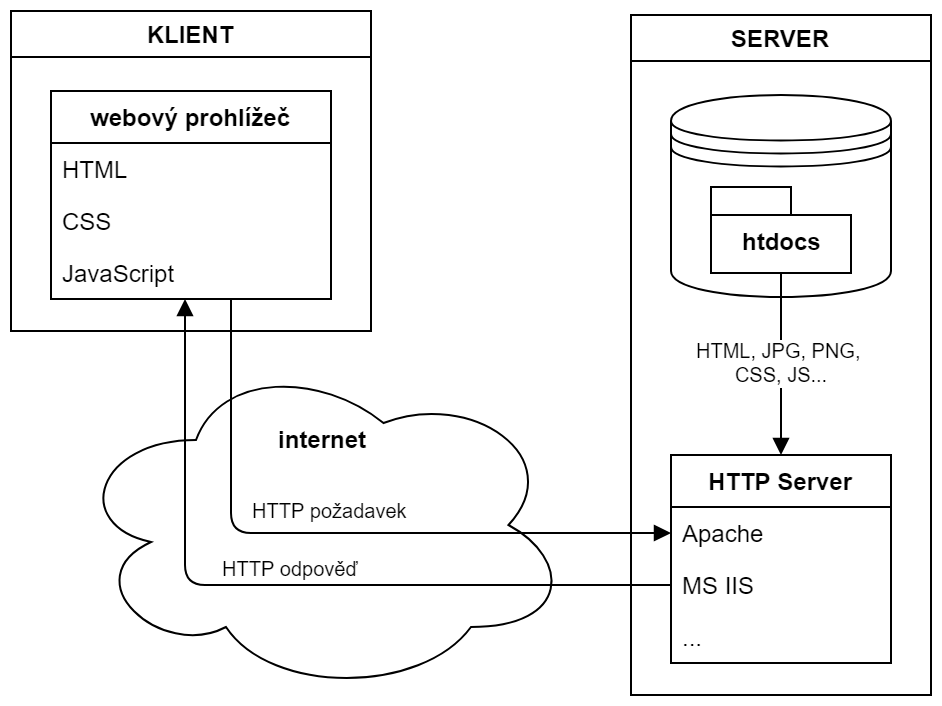

The diagram above was exported from draw.io. Its source (the exported page's mxGraphModel, read from the mxfile embedded in the PNG):
<mxGraphModel dx="1394" dy="824" grid="1" gridSize="10" guides="1" tooltips="1" connect="1" arrows="1" fold="1" page="1" pageScale="1" pageWidth="1169" pageHeight="827" math="0" shadow="0">
  <root>
    <mxCell id="0" />
    <mxCell id="1" parent="0" />
    <mxCell id="eoNaVuVWYS6FU10p1SU8-1" value="&lt;b&gt;&lt;br&gt;&lt;br&gt;internet&lt;/b&gt;" style="ellipse;shape=cloud;whiteSpace=wrap;html=1;verticalAlign=top;align=center;" parent="1" vertex="1">
      <mxGeometry x="40" y="180" width="250" height="170" as="geometry" />
    </mxCell>
    <mxCell id="eoNaVuVWYS6FU10p1SU8-2" value="KLIENT" style="swimlane;" parent="1" vertex="1">
      <mxGeometry x="10" y="8" width="180" height="160" as="geometry">
        <mxRectangle x="170" y="230" width="80" height="23" as="alternateBounds" />
      </mxGeometry>
    </mxCell>
    <mxCell id="eoNaVuVWYS6FU10p1SU8-7" value="webový prohlížeč" style="swimlane;fontStyle=1;childLayout=stackLayout;horizontal=1;startSize=26;fillColor=none;horizontalStack=0;resizeParent=1;resizeParentMax=0;resizeLast=0;collapsible=1;marginBottom=0;" parent="eoNaVuVWYS6FU10p1SU8-2" vertex="1">
      <mxGeometry x="20" y="40" width="140" height="104" as="geometry">
        <mxRectangle x="20" y="40" width="130" height="26" as="alternateBounds" />
      </mxGeometry>
    </mxCell>
    <mxCell id="eoNaVuVWYS6FU10p1SU8-8" value="HTML" style="text;strokeColor=none;fillColor=none;align=left;verticalAlign=top;spacingLeft=4;spacingRight=4;overflow=hidden;rotatable=0;points=[[0,0.5],[1,0.5]];portConstraint=eastwest;" parent="eoNaVuVWYS6FU10p1SU8-7" vertex="1">
      <mxGeometry y="26" width="140" height="26" as="geometry" />
    </mxCell>
    <mxCell id="eoNaVuVWYS6FU10p1SU8-9" value="CSS" style="text;strokeColor=none;fillColor=none;align=left;verticalAlign=top;spacingLeft=4;spacingRight=4;overflow=hidden;rotatable=0;points=[[0,0.5],[1,0.5]];portConstraint=eastwest;" parent="eoNaVuVWYS6FU10p1SU8-7" vertex="1">
      <mxGeometry y="52" width="140" height="26" as="geometry" />
    </mxCell>
    <mxCell id="eoNaVuVWYS6FU10p1SU8-10" value="JavaScript" style="text;strokeColor=none;fillColor=none;align=left;verticalAlign=top;spacingLeft=4;spacingRight=4;overflow=hidden;rotatable=0;points=[[0,0.5],[1,0.5]];portConstraint=eastwest;" parent="eoNaVuVWYS6FU10p1SU8-7" vertex="1">
      <mxGeometry y="78" width="140" height="26" as="geometry" />
    </mxCell>
    <mxCell id="eoNaVuVWYS6FU10p1SU8-11" value="SERVER" style="swimlane;" parent="1" vertex="1">
      <mxGeometry x="320" y="10" width="150" height="340" as="geometry" />
    </mxCell>
    <mxCell id="eoNaVuVWYS6FU10p1SU8-15" value="HTTP Server" style="swimlane;fontStyle=1;childLayout=stackLayout;horizontal=1;startSize=26;fillColor=none;horizontalStack=0;resizeParent=1;resizeParentMax=0;resizeLast=0;collapsible=1;marginBottom=0;" parent="eoNaVuVWYS6FU10p1SU8-11" vertex="1">
      <mxGeometry x="20" y="220" width="110" height="104" as="geometry" />
    </mxCell>
    <mxCell id="eoNaVuVWYS6FU10p1SU8-16" value="Apache" style="text;strokeColor=none;fillColor=none;align=left;verticalAlign=top;spacingLeft=4;spacingRight=4;overflow=hidden;rotatable=0;points=[[0,0.5],[1,0.5]];portConstraint=eastwest;" parent="eoNaVuVWYS6FU10p1SU8-15" vertex="1">
      <mxGeometry y="26" width="110" height="26" as="geometry" />
    </mxCell>
    <mxCell id="eoNaVuVWYS6FU10p1SU8-29" value="MS IIS" style="text;strokeColor=none;fillColor=none;align=left;verticalAlign=top;spacingLeft=4;spacingRight=4;overflow=hidden;rotatable=0;points=[[0,0.5],[1,0.5]];portConstraint=eastwest;" parent="eoNaVuVWYS6FU10p1SU8-15" vertex="1">
      <mxGeometry y="52" width="110" height="26" as="geometry" />
    </mxCell>
    <mxCell id="eoNaVuVWYS6FU10p1SU8-18" value="..." style="text;strokeColor=none;fillColor=none;align=left;verticalAlign=top;spacingLeft=4;spacingRight=4;overflow=hidden;rotatable=0;points=[[0,0.5],[1,0.5]];portConstraint=eastwest;" parent="eoNaVuVWYS6FU10p1SU8-15" vertex="1">
      <mxGeometry y="78" width="110" height="26" as="geometry" />
    </mxCell>
    <mxCell id="eoNaVuVWYS6FU10p1SU8-12" value="" style="shape=datastore;whiteSpace=wrap;html=1;" parent="eoNaVuVWYS6FU10p1SU8-11" vertex="1">
      <mxGeometry x="20" y="40" width="110" height="101" as="geometry" />
    </mxCell>
    <mxCell id="eoNaVuVWYS6FU10p1SU8-13" value="htdocs" style="shape=folder;fontStyle=1;spacingTop=10;tabWidth=40;tabHeight=14;tabPosition=left;html=1;" parent="eoNaVuVWYS6FU10p1SU8-11" vertex="1">
      <mxGeometry x="40" y="86" width="70" height="43" as="geometry" />
    </mxCell>
    <mxCell id="eoNaVuVWYS6FU10p1SU8-33" value="HTML, JPG,&amp;nbsp;PNG, &lt;br&gt;CSS,&amp;nbsp;JS..." style="verticalAlign=middle;endArrow=none;comic=0;startArrow=block;startFill=1;strokeColor=#000000;jumpStyle=none;html=1;fontSize=10;endFill=0;exitX=0.5;exitY=0;exitDx=0;exitDy=0;entryX=0.5;entryY=1;entryDx=0;entryDy=0;entryPerimeter=0;" parent="eoNaVuVWYS6FU10p1SU8-11" source="eoNaVuVWYS6FU10p1SU8-15" target="eoNaVuVWYS6FU10p1SU8-13" edge="1">
      <mxGeometry width="80" relative="1" as="geometry">
        <mxPoint x="20" y="272" as="sourcePoint" />
        <mxPoint x="90" y="251" as="targetPoint" />
      </mxGeometry>
    </mxCell>
    <mxCell id="eoNaVuVWYS6FU10p1SU8-50" value="HTTP požadavek&lt;br style=&quot;font-size: 10px&quot;&gt;" style="html=1;verticalAlign=bottom;endArrow=block;comic=0;startArrow=none;startFill=0;endFill=1;labelBackgroundColor=#ffffff;fontColor=#000000;labelBorderColor=none;shadow=0;strokeColor=#000000;fontSize=10;entryX=0;entryY=0.5;entryDx=0;entryDy=0;exitX=0.643;exitY=1.018;exitDx=0;exitDy=0;exitPerimeter=0;align=center;" parent="1" source="eoNaVuVWYS6FU10p1SU8-10" target="eoNaVuVWYS6FU10p1SU8-16" edge="1">
      <mxGeometry x="-0.0152" y="3" width="80" relative="1" as="geometry">
        <mxPoint x="140" y="180" as="sourcePoint" />
        <mxPoint x="310" y="300" as="targetPoint" />
        <Array as="points">
          <mxPoint x="120" y="269" />
        </Array>
        <mxPoint as="offset" />
      </mxGeometry>
    </mxCell>
    <mxCell id="eoNaVuVWYS6FU10p1SU8-51" value="HTTP odpověď&lt;br style=&quot;font-size: 10px&quot;&gt;" style="html=1;verticalAlign=bottom;endArrow=block;comic=0;startArrow=none;startFill=0;endFill=1;labelBackgroundColor=#ffffff;fontColor=#000000;labelBorderColor=none;shadow=0;strokeColor=#000000;fontSize=10;entryX=0.479;entryY=1.013;entryDx=0;entryDy=0;exitX=0;exitY=0.5;exitDx=0;exitDy=0;entryPerimeter=0;align=center;" parent="1" source="eoNaVuVWYS6FU10p1SU8-29" target="eoNaVuVWYS6FU10p1SU8-10" edge="1">
      <mxGeometry x="-0.015" width="80" relative="1" as="geometry">
        <mxPoint x="80" y="180.5" as="sourcePoint" />
        <mxPoint x="300" y="323.1666666666667" as="targetPoint" />
        <Array as="points">
          <mxPoint x="97" y="295" />
        </Array>
        <mxPoint as="offset" />
      </mxGeometry>
    </mxCell>
  </root>
</mxGraphModel>